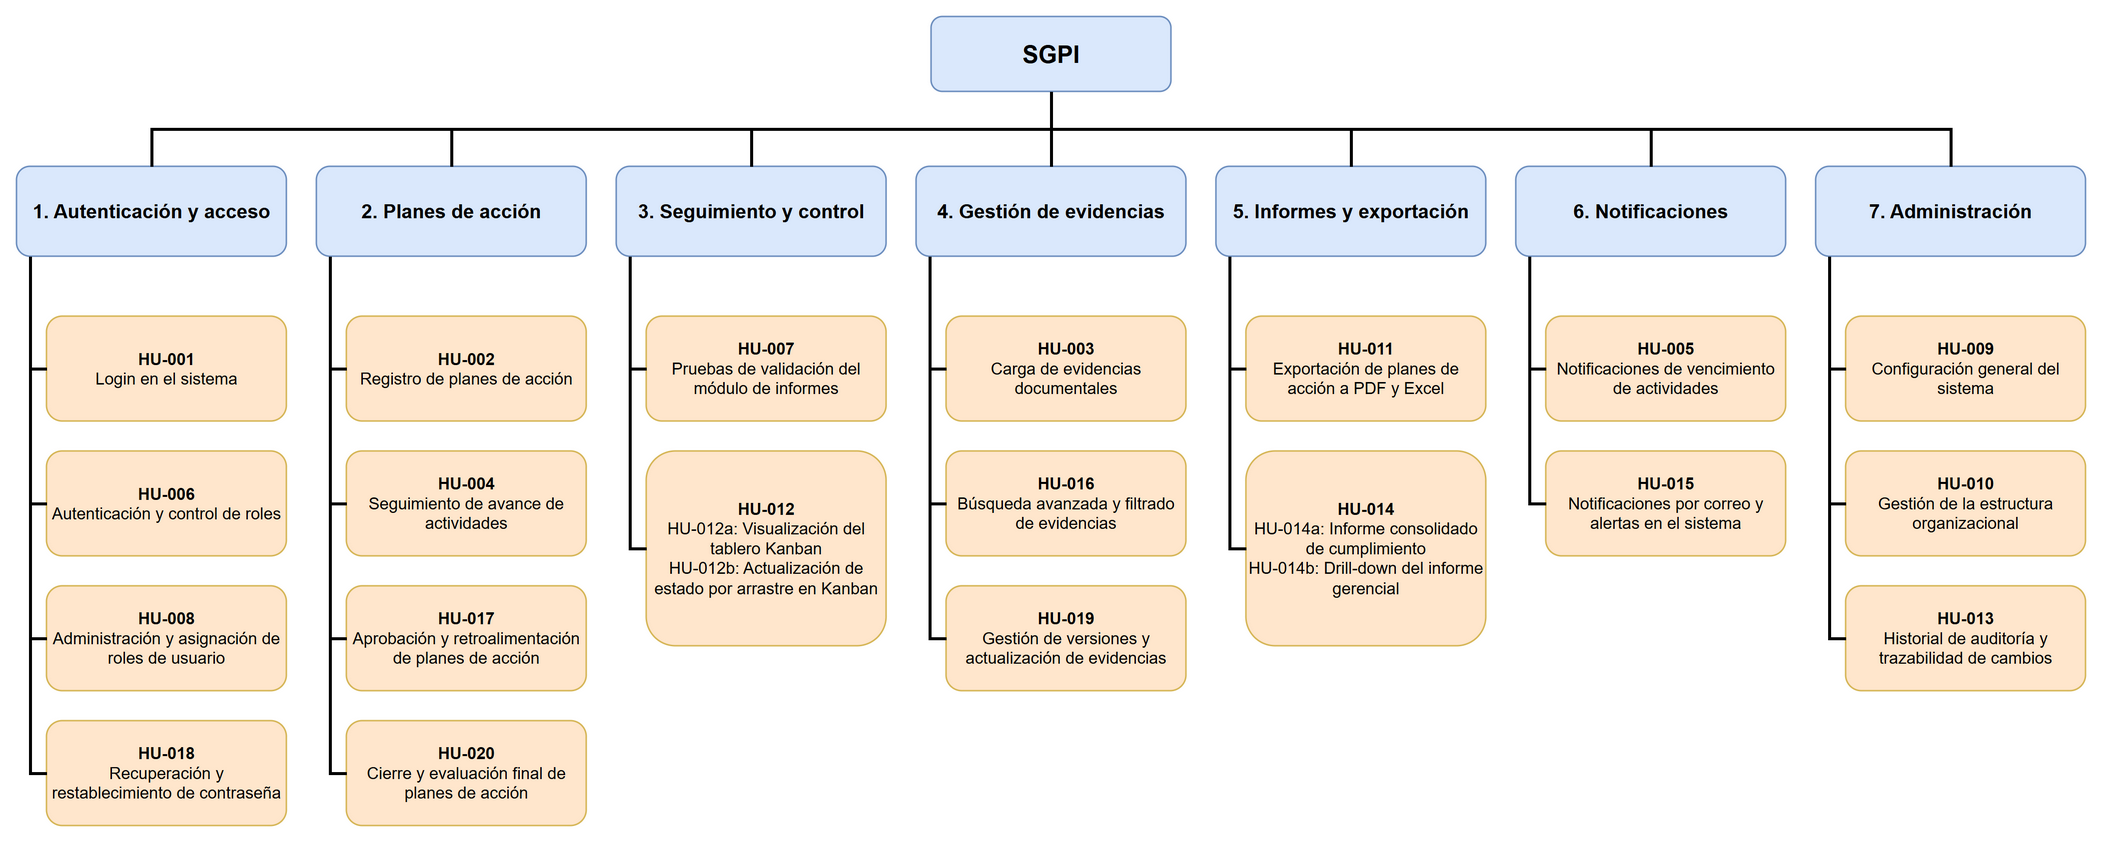

The diagram above was exported from draw.io. Its source (the exported page's mxGraphModel, read from the mxfile embedded in the PNG):
<mxGraphModel dx="1400" dy="900" grid="1" gridSize="10" guides="1" tooltips="1" connect="1" arrows="1" fold="1" page="1" pageScale="1" pageWidth="1420" pageHeight="640" math="0" shadow="0">
  <root>
    <mxCell id="0" />
    <mxCell id="1" parent="0" />
    <mxCell id="c2" value="&lt;b&gt;SGPI&lt;/b&gt;" style="rounded=1;whiteSpace=wrap;html=1;fillColor=#dae8fc;strokeColor=#6c8ebf;fontSize=16;" vertex="1" parent="1">
      <mxGeometry x="630" y="20" width="160" height="50" as="geometry" />
    </mxCell>
    <mxCell id="c3" value="&lt;b&gt;1. Autenticación y acceso&lt;/b&gt;" style="rounded=1;whiteSpace=wrap;html=1;fillColor=#dae8fc;strokeColor=#6c8ebf;fontSize=13;" vertex="1" parent="1">
      <mxGeometry x="20" y="120" width="180" height="60" as="geometry" />
    </mxCell>
    <mxCell id="c4" value="" style="edgeStyle=orthogonalEdgeStyle;rounded=0;orthogonalLoop=1;jettySize=auto;html=1;endArrow=none;strokeColor=#000000;strokeWidth=2;exitX=0.5;exitY=1;entryX=0.5;entryY=0;" edge="1" parent="1" source="c2" target="c3">
      <mxGeometry relative="1" as="geometry" />
    </mxCell>
    <mxCell id="c5" value="&lt;b&gt;HU-001&lt;/b&gt;&lt;br&gt;Login en el sistema" style="rounded=1;whiteSpace=wrap;html=1;fillColor=#ffe6cc;strokeColor=#d6b656;fontSize=11;" vertex="1" parent="1">
      <mxGeometry x="40" y="220" width="160" height="70" as="geometry" />
    </mxCell>
    <mxCell id="c6" value="" style="rounded=0;orthogonalLoop=1;jettySize=auto;html=1;endArrow=none;strokeColor=#000000;strokeWidth=2;exitX=0.05;exitY=1;entryX=0;entryY=0.5;" edge="1" parent="1" source="c3" target="c5">
      <mxGeometry relative="1" as="geometry">
        <Array as="points">
          <mxPoint x="29" y="255" />
        </Array>
      </mxGeometry>
    </mxCell>
    <mxCell id="c7" value="&lt;b&gt;HU-006&lt;/b&gt;&lt;br&gt;Autenticación y control de roles" style="rounded=1;whiteSpace=wrap;html=1;fillColor=#ffe6cc;strokeColor=#d6b656;fontSize=11;" vertex="1" parent="1">
      <mxGeometry x="40" y="310" width="160" height="70" as="geometry" />
    </mxCell>
    <mxCell id="c8" value="" style="rounded=0;orthogonalLoop=1;jettySize=auto;html=1;endArrow=none;strokeColor=#000000;strokeWidth=2;exitX=0.05;exitY=1;entryX=0;entryY=0.5;" edge="1" parent="1" source="c3" target="c7">
      <mxGeometry relative="1" as="geometry">
        <Array as="points">
          <mxPoint x="29" y="345" />
        </Array>
      </mxGeometry>
    </mxCell>
    <mxCell id="c9" value="&lt;b&gt;HU-008&lt;/b&gt;&lt;br&gt;Administración y asignación de roles de usuario" style="rounded=1;whiteSpace=wrap;html=1;fillColor=#ffe6cc;strokeColor=#d6b656;fontSize=11;" vertex="1" parent="1">
      <mxGeometry x="40" y="400" width="160" height="70" as="geometry" />
    </mxCell>
    <mxCell id="c10" value="" style="rounded=0;orthogonalLoop=1;jettySize=auto;html=1;endArrow=none;strokeColor=#000000;strokeWidth=2;exitX=0.05;exitY=1;entryX=0;entryY=0.5;" edge="1" parent="1" source="c3" target="c9">
      <mxGeometry relative="1" as="geometry">
        <Array as="points">
          <mxPoint x="29" y="435" />
        </Array>
      </mxGeometry>
    </mxCell>
    <mxCell id="c11" value="&lt;b&gt;HU-018&lt;/b&gt;&lt;br&gt;Recuperación y restablecimiento de contraseña" style="rounded=1;whiteSpace=wrap;html=1;fillColor=#ffe6cc;strokeColor=#d6b656;fontSize=11;" vertex="1" parent="1">
      <mxGeometry x="40" y="490" width="160" height="70" as="geometry" />
    </mxCell>
    <mxCell id="c12" value="" style="rounded=0;orthogonalLoop=1;jettySize=auto;html=1;endArrow=none;strokeColor=#000000;strokeWidth=2;exitX=0.05;exitY=1;entryX=0;entryY=0.5;" edge="1" parent="1" source="c3" target="c11">
      <mxGeometry relative="1" as="geometry">
        <Array as="points">
          <mxPoint x="29" y="525" />
        </Array>
      </mxGeometry>
    </mxCell>
    <mxCell id="c13" value="&lt;b&gt;2. Planes de acción&lt;/b&gt;" style="rounded=1;whiteSpace=wrap;html=1;fillColor=#dae8fc;strokeColor=#6c8ebf;fontSize=13;" vertex="1" parent="1">
      <mxGeometry x="220" y="120" width="180" height="60" as="geometry" />
    </mxCell>
    <mxCell id="c14" value="" style="edgeStyle=orthogonalEdgeStyle;rounded=0;orthogonalLoop=1;jettySize=auto;html=1;endArrow=none;strokeColor=#000000;strokeWidth=2;exitX=0.5;exitY=1;entryX=0.5;entryY=0;" edge="1" parent="1" source="c2" target="c13">
      <mxGeometry relative="1" as="geometry" />
    </mxCell>
    <mxCell id="c15" value="&lt;b&gt;HU-002&lt;/b&gt;&lt;br&gt;Registro de planes de acción" style="rounded=1;whiteSpace=wrap;html=1;fillColor=#ffe6cc;strokeColor=#d6b656;fontSize=11;" vertex="1" parent="1">
      <mxGeometry x="240" y="220" width="160" height="70" as="geometry" />
    </mxCell>
    <mxCell id="c16" value="" style="rounded=0;orthogonalLoop=1;jettySize=auto;html=1;endArrow=none;strokeColor=#000000;strokeWidth=2;exitX=0.05;exitY=1;entryX=0;entryY=0.5;" edge="1" parent="1" source="c13" target="c15">
      <mxGeometry relative="1" as="geometry">
        <Array as="points">
          <mxPoint x="229" y="255" />
        </Array>
      </mxGeometry>
    </mxCell>
    <mxCell id="c17" value="&lt;b&gt;HU-004&lt;/b&gt;&lt;br&gt;Seguimiento de avance de actividades" style="rounded=1;whiteSpace=wrap;html=1;fillColor=#ffe6cc;strokeColor=#d6b656;fontSize=11;" vertex="1" parent="1">
      <mxGeometry x="240" y="310" width="160" height="70" as="geometry" />
    </mxCell>
    <mxCell id="c18" value="" style="rounded=0;orthogonalLoop=1;jettySize=auto;html=1;endArrow=none;strokeColor=#000000;strokeWidth=2;exitX=0.05;exitY=1;entryX=0;entryY=0.5;" edge="1" parent="1" source="c13" target="c17">
      <mxGeometry relative="1" as="geometry">
        <Array as="points">
          <mxPoint x="229" y="345" />
        </Array>
      </mxGeometry>
    </mxCell>
    <mxCell id="c19" value="&lt;b&gt;HU-017&lt;/b&gt;&lt;br&gt;Aprobación y retroalimentación de planes de acción" style="rounded=1;whiteSpace=wrap;html=1;fillColor=#ffe6cc;strokeColor=#d6b656;fontSize=11;" vertex="1" parent="1">
      <mxGeometry x="240" y="400" width="160" height="70" as="geometry" />
    </mxCell>
    <mxCell id="c20" value="" style="rounded=0;orthogonalLoop=1;jettySize=auto;html=1;endArrow=none;strokeColor=#000000;strokeWidth=2;exitX=0.05;exitY=1;entryX=0;entryY=0.5;" edge="1" parent="1" source="c13" target="c19">
      <mxGeometry relative="1" as="geometry">
        <Array as="points">
          <mxPoint x="229" y="435" />
        </Array>
      </mxGeometry>
    </mxCell>
    <mxCell id="c21" value="&lt;b&gt;HU-020&lt;/b&gt;&lt;br&gt;Cierre y evaluación final de planes de acción" style="rounded=1;whiteSpace=wrap;html=1;fillColor=#ffe6cc;strokeColor=#d6b656;fontSize=11;" vertex="1" parent="1">
      <mxGeometry x="240" y="490" width="160" height="70" as="geometry" />
    </mxCell>
    <mxCell id="c22" value="" style="rounded=0;orthogonalLoop=1;jettySize=auto;html=1;endArrow=none;strokeColor=#000000;strokeWidth=2;exitX=0.05;exitY=1;entryX=0;entryY=0.5;" edge="1" parent="1" source="c13" target="c21">
      <mxGeometry relative="1" as="geometry">
        <Array as="points">
          <mxPoint x="229" y="525" />
        </Array>
      </mxGeometry>
    </mxCell>
    <mxCell id="c23" value="&lt;b&gt;3. Seguimiento y control&lt;/b&gt;" style="rounded=1;whiteSpace=wrap;html=1;fillColor=#dae8fc;strokeColor=#6c8ebf;fontSize=13;" vertex="1" parent="1">
      <mxGeometry x="420" y="120" width="180" height="60" as="geometry" />
    </mxCell>
    <mxCell id="c24" value="" style="edgeStyle=orthogonalEdgeStyle;rounded=0;orthogonalLoop=1;jettySize=auto;html=1;endArrow=none;strokeColor=#000000;strokeWidth=2;exitX=0.5;exitY=1;entryX=0.5;entryY=0;" edge="1" parent="1" source="c2" target="c23">
      <mxGeometry relative="1" as="geometry" />
    </mxCell>
    <mxCell id="c25" value="&lt;b&gt;HU-007&lt;/b&gt;&lt;br&gt;Pruebas de validación del módulo de informes" style="rounded=1;whiteSpace=wrap;html=1;fillColor=#ffe6cc;strokeColor=#d6b656;fontSize=11;" vertex="1" parent="1">
      <mxGeometry x="440" y="220" width="160" height="70" as="geometry" />
    </mxCell>
    <mxCell id="c26" value="" style="rounded=0;orthogonalLoop=1;jettySize=auto;html=1;endArrow=none;strokeColor=#000000;strokeWidth=2;exitX=0.05;exitY=1;entryX=0;entryY=0.5;" edge="1" parent="1" source="c23" target="c25">
      <mxGeometry relative="1" as="geometry">
        <Array as="points">
          <mxPoint x="429" y="255" />
        </Array>
      </mxGeometry>
    </mxCell>
    <mxCell id="c27" value="&lt;b&gt;HU-012&lt;/b&gt;&lt;br&gt;HU-012a: Visualización del tablero Kanban&lt;br&gt;HU-012b: Actualización de estado por arrastre en Kanban" style="rounded=1;whiteSpace=wrap;html=1;fillColor=#ffe6cc;strokeColor=#d6b656;fontSize=11;" vertex="1" parent="1">
      <mxGeometry x="440" y="310" width="160" height="130" as="geometry" />
    </mxCell>
    <mxCell id="c28" value="" style="rounded=0;orthogonalLoop=1;jettySize=auto;html=1;endArrow=none;strokeColor=#000000;strokeWidth=2;exitX=0.05;exitY=1;entryX=0;entryY=0.5;" edge="1" parent="1" source="c23" target="c27">
      <mxGeometry relative="1" as="geometry">
        <Array as="points">
          <mxPoint x="429" y="375" />
        </Array>
      </mxGeometry>
    </mxCell>
    <mxCell id="c29" value="&lt;b&gt;4. Gestión de evidencias&lt;/b&gt;" style="rounded=1;whiteSpace=wrap;html=1;fillColor=#dae8fc;strokeColor=#6c8ebf;fontSize=13;" vertex="1" parent="1">
      <mxGeometry x="620" y="120" width="180" height="60" as="geometry" />
    </mxCell>
    <mxCell id="c30" value="" style="edgeStyle=orthogonalEdgeStyle;rounded=0;orthogonalLoop=1;jettySize=auto;html=1;endArrow=none;strokeColor=#000000;strokeWidth=2;exitX=0.5;exitY=1;entryX=0.5;entryY=0;" edge="1" parent="1" source="c2" target="c29">
      <mxGeometry relative="1" as="geometry" />
    </mxCell>
    <mxCell id="c31" value="&lt;b&gt;HU-003&lt;/b&gt;&lt;br&gt;Carga de evidencias documentales" style="rounded=1;whiteSpace=wrap;html=1;fillColor=#ffe6cc;strokeColor=#d6b656;fontSize=11;" vertex="1" parent="1">
      <mxGeometry x="640" y="220" width="160" height="70" as="geometry" />
    </mxCell>
    <mxCell id="c32" value="" style="rounded=0;orthogonalLoop=1;jettySize=auto;html=1;endArrow=none;strokeColor=#000000;strokeWidth=2;exitX=0.05;exitY=1;entryX=0;entryY=0.5;" edge="1" parent="1" source="c29" target="c31">
      <mxGeometry relative="1" as="geometry">
        <Array as="points">
          <mxPoint x="629" y="255" />
        </Array>
      </mxGeometry>
    </mxCell>
    <mxCell id="c33" value="&lt;b&gt;HU-016&lt;/b&gt;&lt;br&gt;Búsqueda avanzada y filtrado de evidencias" style="rounded=1;whiteSpace=wrap;html=1;fillColor=#ffe6cc;strokeColor=#d6b656;fontSize=11;" vertex="1" parent="1">
      <mxGeometry x="640" y="310" width="160" height="70" as="geometry" />
    </mxCell>
    <mxCell id="c34" value="" style="rounded=0;orthogonalLoop=1;jettySize=auto;html=1;endArrow=none;strokeColor=#000000;strokeWidth=2;exitX=0.05;exitY=1;entryX=0;entryY=0.5;" edge="1" parent="1" source="c29" target="c33">
      <mxGeometry relative="1" as="geometry">
        <Array as="points">
          <mxPoint x="629" y="345" />
        </Array>
      </mxGeometry>
    </mxCell>
    <mxCell id="c35" value="&lt;b&gt;HU-019&lt;/b&gt;&lt;br&gt;Gestión de versiones y actualización de evidencias" style="rounded=1;whiteSpace=wrap;html=1;fillColor=#ffe6cc;strokeColor=#d6b656;fontSize=11;" vertex="1" parent="1">
      <mxGeometry x="640" y="400" width="160" height="70" as="geometry" />
    </mxCell>
    <mxCell id="c36" value="" style="rounded=0;orthogonalLoop=1;jettySize=auto;html=1;endArrow=none;strokeColor=#000000;strokeWidth=2;exitX=0.05;exitY=1;entryX=0;entryY=0.5;" edge="1" parent="1" source="c29" target="c35">
      <mxGeometry relative="1" as="geometry">
        <Array as="points">
          <mxPoint x="629" y="435" />
        </Array>
      </mxGeometry>
    </mxCell>
    <mxCell id="c37" value="&lt;b&gt;5. Informes y exportación&lt;/b&gt;" style="rounded=1;whiteSpace=wrap;html=1;fillColor=#dae8fc;strokeColor=#6c8ebf;fontSize=13;" vertex="1" parent="1">
      <mxGeometry x="820" y="120" width="180" height="60" as="geometry" />
    </mxCell>
    <mxCell id="c38" value="" style="edgeStyle=orthogonalEdgeStyle;rounded=0;orthogonalLoop=1;jettySize=auto;html=1;endArrow=none;strokeColor=#000000;strokeWidth=2;exitX=0.5;exitY=1;entryX=0.5;entryY=0;" edge="1" parent="1" source="c2" target="c37">
      <mxGeometry relative="1" as="geometry" />
    </mxCell>
    <mxCell id="c39" value="&lt;b&gt;HU-011&lt;/b&gt;&lt;br&gt;Exportación de planes de acción a PDF y Excel" style="rounded=1;whiteSpace=wrap;html=1;fillColor=#ffe6cc;strokeColor=#d6b656;fontSize=11;" vertex="1" parent="1">
      <mxGeometry x="840" y="220" width="160" height="70" as="geometry" />
    </mxCell>
    <mxCell id="c40" value="" style="rounded=0;orthogonalLoop=1;jettySize=auto;html=1;endArrow=none;strokeColor=#000000;strokeWidth=2;exitX=0.05;exitY=1;entryX=0;entryY=0.5;" edge="1" parent="1" source="c37" target="c39">
      <mxGeometry relative="1" as="geometry">
        <Array as="points">
          <mxPoint x="829" y="255" />
        </Array>
      </mxGeometry>
    </mxCell>
    <mxCell id="c41" value="&lt;b&gt;HU-014&lt;/b&gt;&lt;br&gt;HU-014a: Informe consolidado de cumplimiento&lt;br&gt;HU-014b: Drill-down del informe gerencial" style="rounded=1;whiteSpace=wrap;html=1;fillColor=#ffe6cc;strokeColor=#d6b656;fontSize=11;" vertex="1" parent="1">
      <mxGeometry x="840" y="310" width="160" height="130" as="geometry" />
    </mxCell>
    <mxCell id="c42" value="" style="rounded=0;orthogonalLoop=1;jettySize=auto;html=1;endArrow=none;strokeColor=#000000;strokeWidth=2;exitX=0.05;exitY=1;entryX=0;entryY=0.5;" edge="1" parent="1" source="c37" target="c41">
      <mxGeometry relative="1" as="geometry">
        <Array as="points">
          <mxPoint x="829" y="375" />
        </Array>
      </mxGeometry>
    </mxCell>
    <mxCell id="c43" value="&lt;b&gt;6. Notificaciones&lt;/b&gt;" style="rounded=1;whiteSpace=wrap;html=1;fillColor=#dae8fc;strokeColor=#6c8ebf;fontSize=13;" vertex="1" parent="1">
      <mxGeometry x="1020" y="120" width="180" height="60" as="geometry" />
    </mxCell>
    <mxCell id="c44" value="" style="edgeStyle=orthogonalEdgeStyle;rounded=0;orthogonalLoop=1;jettySize=auto;html=1;endArrow=none;strokeColor=#000000;strokeWidth=2;exitX=0.5;exitY=1;entryX=0.5;entryY=0;" edge="1" parent="1" source="c2" target="c43">
      <mxGeometry relative="1" as="geometry" />
    </mxCell>
    <mxCell id="c45" value="&lt;b&gt;HU-005&lt;/b&gt;&lt;br&gt;Notificaciones de vencimiento de actividades" style="rounded=1;whiteSpace=wrap;html=1;fillColor=#ffe6cc;strokeColor=#d6b656;fontSize=11;" vertex="1" parent="1">
      <mxGeometry x="1040" y="220" width="160" height="70" as="geometry" />
    </mxCell>
    <mxCell id="c46" value="" style="rounded=0;orthogonalLoop=1;jettySize=auto;html=1;endArrow=none;strokeColor=#000000;strokeWidth=2;exitX=0.05;exitY=1;entryX=0;entryY=0.5;" edge="1" parent="1" source="c43" target="c45">
      <mxGeometry relative="1" as="geometry">
        <Array as="points">
          <mxPoint x="1029" y="255" />
        </Array>
      </mxGeometry>
    </mxCell>
    <mxCell id="c47" value="&lt;b&gt;HU-015&lt;/b&gt;&lt;br&gt;Notificaciones por correo y alertas en el sistema" style="rounded=1;whiteSpace=wrap;html=1;fillColor=#ffe6cc;strokeColor=#d6b656;fontSize=11;" vertex="1" parent="1">
      <mxGeometry x="1040" y="310" width="160" height="70" as="geometry" />
    </mxCell>
    <mxCell id="c48" value="" style="rounded=0;orthogonalLoop=1;jettySize=auto;html=1;endArrow=none;strokeColor=#000000;strokeWidth=2;exitX=0.05;exitY=1;entryX=0;entryY=0.5;" edge="1" parent="1" source="c43" target="c47">
      <mxGeometry relative="1" as="geometry">
        <Array as="points">
          <mxPoint x="1029" y="345" />
        </Array>
      </mxGeometry>
    </mxCell>
    <mxCell id="c49" value="&lt;b&gt;7. Administración&lt;/b&gt;" style="rounded=1;whiteSpace=wrap;html=1;fillColor=#dae8fc;strokeColor=#6c8ebf;fontSize=13;" vertex="1" parent="1">
      <mxGeometry x="1220" y="120" width="180" height="60" as="geometry" />
    </mxCell>
    <mxCell id="c50" value="" style="edgeStyle=orthogonalEdgeStyle;rounded=0;orthogonalLoop=1;jettySize=auto;html=1;endArrow=none;strokeColor=#000000;strokeWidth=2;exitX=0.5;exitY=1;entryX=0.5;entryY=0;" edge="1" parent="1" source="c2" target="c49">
      <mxGeometry relative="1" as="geometry" />
    </mxCell>
    <mxCell id="c51" value="&lt;b&gt;HU-009&lt;/b&gt;&lt;br&gt;Configuración general del sistema" style="rounded=1;whiteSpace=wrap;html=1;fillColor=#ffe6cc;strokeColor=#d6b656;fontSize=11;" vertex="1" parent="1">
      <mxGeometry x="1240" y="220" width="160" height="70" as="geometry" />
    </mxCell>
    <mxCell id="c52" value="" style="rounded=0;orthogonalLoop=1;jettySize=auto;html=1;endArrow=none;strokeColor=#000000;strokeWidth=2;exitX=0.05;exitY=1;entryX=0;entryY=0.5;" edge="1" parent="1" source="c49" target="c51">
      <mxGeometry relative="1" as="geometry">
        <Array as="points">
          <mxPoint x="1229" y="255" />
        </Array>
      </mxGeometry>
    </mxCell>
    <mxCell id="c53" value="&lt;b&gt;HU-010&lt;/b&gt;&lt;br&gt;Gestión de la estructura organizacional" style="rounded=1;whiteSpace=wrap;html=1;fillColor=#ffe6cc;strokeColor=#d6b656;fontSize=11;" vertex="1" parent="1">
      <mxGeometry x="1240" y="310" width="160" height="70" as="geometry" />
    </mxCell>
    <mxCell id="c54" value="" style="rounded=0;orthogonalLoop=1;jettySize=auto;html=1;endArrow=none;strokeColor=#000000;strokeWidth=2;exitX=0.05;exitY=1;entryX=0;entryY=0.5;" edge="1" parent="1" source="c49" target="c53">
      <mxGeometry relative="1" as="geometry">
        <Array as="points">
          <mxPoint x="1229" y="345" />
        </Array>
      </mxGeometry>
    </mxCell>
    <mxCell id="c55" value="&lt;b&gt;HU-013&lt;/b&gt;&lt;br&gt;Historial de auditoría y trazabilidad de cambios" style="rounded=1;whiteSpace=wrap;html=1;fillColor=#ffe6cc;strokeColor=#d6b656;fontSize=11;" vertex="1" parent="1">
      <mxGeometry x="1240" y="400" width="160" height="70" as="geometry" />
    </mxCell>
    <mxCell id="c56" value="" style="rounded=0;orthogonalLoop=1;jettySize=auto;html=1;endArrow=none;strokeColor=#000000;strokeWidth=2;exitX=0.05;exitY=1;entryX=0;entryY=0.5;" edge="1" parent="1" source="c49" target="c55">
      <mxGeometry relative="1" as="geometry">
        <Array as="points">
          <mxPoint x="1229" y="435" />
        </Array>
      </mxGeometry>
    </mxCell>
  </root>
</mxGraphModel>